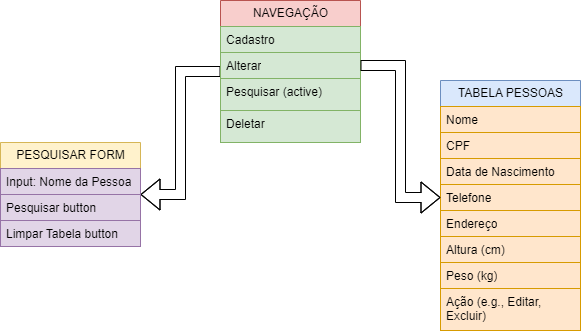

The diagram above was exported from draw.io. Its source (the exported page's mxGraphModel, read from the mxfile embedded in the PNG):
<mxGraphModel dx="753" dy="463" grid="1" gridSize="10" guides="1" tooltips="1" connect="1" arrows="1" fold="1" page="1" pageScale="1" pageWidth="827" pageHeight="1169" math="0" shadow="0">
  <root>
    <mxCell id="0" />
    <mxCell id="1" parent="0" />
    <mxCell id="G7Wh913Xs3KpOeesknlk-21" style="edgeStyle=orthogonalEdgeStyle;rounded=0;orthogonalLoop=1;jettySize=auto;html=1;exitX=0;exitY=0.5;exitDx=0;exitDy=0;entryX=1;entryY=0.5;entryDx=0;entryDy=0;shape=flexArrow;" edge="1" parent="1" source="G7Wh913Xs3KpOeesknlk-1" target="G7Wh913Xs3KpOeesknlk-7">
      <mxGeometry relative="1" as="geometry" />
    </mxCell>
    <mxCell id="G7Wh913Xs3KpOeesknlk-1" value="NAVEGAÇÃO" style="swimlane;fontStyle=0;childLayout=stackLayout;horizontal=1;startSize=26;fillColor=#f8cecc;horizontalStack=0;resizeParent=1;resizeParentMax=0;resizeLast=0;collapsible=1;marginBottom=0;html=1;strokeColor=#b85450;" vertex="1" parent="1">
      <mxGeometry x="320" y="190" width="140" height="142" as="geometry" />
    </mxCell>
    <mxCell id="G7Wh913Xs3KpOeesknlk-2" value="Cadastro" style="text;strokeColor=#82b366;fillColor=#d5e8d4;align=left;verticalAlign=top;spacingLeft=4;spacingRight=4;overflow=hidden;rotatable=0;points=[[0,0.5],[1,0.5]];portConstraint=eastwest;whiteSpace=wrap;html=1;" vertex="1" parent="G7Wh913Xs3KpOeesknlk-1">
      <mxGeometry y="26" width="140" height="26" as="geometry" />
    </mxCell>
    <mxCell id="G7Wh913Xs3KpOeesknlk-3" value="Alterar" style="text;strokeColor=#82b366;fillColor=#d5e8d4;align=left;verticalAlign=top;spacingLeft=4;spacingRight=4;overflow=hidden;rotatable=0;points=[[0,0.5],[1,0.5]];portConstraint=eastwest;whiteSpace=wrap;html=1;" vertex="1" parent="G7Wh913Xs3KpOeesknlk-1">
      <mxGeometry y="52" width="140" height="26" as="geometry" />
    </mxCell>
    <mxCell id="G7Wh913Xs3KpOeesknlk-4" value="Pesquisar (active)" style="text;strokeColor=#82b366;fillColor=#d5e8d4;align=left;verticalAlign=top;spacingLeft=4;spacingRight=4;overflow=hidden;rotatable=0;points=[[0,0.5],[1,0.5]];portConstraint=eastwest;whiteSpace=wrap;html=1;" vertex="1" parent="G7Wh913Xs3KpOeesknlk-1">
      <mxGeometry y="78" width="140" height="32" as="geometry" />
    </mxCell>
    <mxCell id="G7Wh913Xs3KpOeesknlk-6" value="Deletar" style="text;strokeColor=#82b366;fillColor=#d5e8d4;align=left;verticalAlign=top;spacingLeft=4;spacingRight=4;overflow=hidden;rotatable=0;points=[[0,0.5],[1,0.5]];portConstraint=eastwest;whiteSpace=wrap;html=1;" vertex="1" parent="G7Wh913Xs3KpOeesknlk-1">
      <mxGeometry y="110" width="140" height="32" as="geometry" />
    </mxCell>
    <mxCell id="G7Wh913Xs3KpOeesknlk-7" value="PESQUISAR FORM" style="swimlane;fontStyle=0;childLayout=stackLayout;horizontal=1;startSize=26;fillColor=#fff2cc;horizontalStack=0;resizeParent=1;resizeParentMax=0;resizeLast=0;collapsible=1;marginBottom=0;html=1;strokeColor=#d6b656;" vertex="1" parent="1">
      <mxGeometry x="100" y="332" width="140" height="104" as="geometry" />
    </mxCell>
    <mxCell id="G7Wh913Xs3KpOeesknlk-8" value="Input: Nome da Pessoa" style="text;strokeColor=#9673a6;fillColor=#e1d5e7;align=left;verticalAlign=top;spacingLeft=4;spacingRight=4;overflow=hidden;rotatable=0;points=[[0,0.5],[1,0.5]];portConstraint=eastwest;whiteSpace=wrap;html=1;" vertex="1" parent="G7Wh913Xs3KpOeesknlk-7">
      <mxGeometry y="26" width="140" height="26" as="geometry" />
    </mxCell>
    <mxCell id="G7Wh913Xs3KpOeesknlk-9" value="Pesquisar button" style="text;strokeColor=#9673a6;fillColor=#e1d5e7;align=left;verticalAlign=top;spacingLeft=4;spacingRight=4;overflow=hidden;rotatable=0;points=[[0,0.5],[1,0.5]];portConstraint=eastwest;whiteSpace=wrap;html=1;" vertex="1" parent="G7Wh913Xs3KpOeesknlk-7">
      <mxGeometry y="52" width="140" height="26" as="geometry" />
    </mxCell>
    <mxCell id="G7Wh913Xs3KpOeesknlk-10" value="Limpar Tabela button&amp;nbsp;" style="text;strokeColor=#9673a6;fillColor=#e1d5e7;align=left;verticalAlign=top;spacingLeft=4;spacingRight=4;overflow=hidden;rotatable=0;points=[[0,0.5],[1,0.5]];portConstraint=eastwest;whiteSpace=wrap;html=1;" vertex="1" parent="G7Wh913Xs3KpOeesknlk-7">
      <mxGeometry y="78" width="140" height="26" as="geometry" />
    </mxCell>
    <mxCell id="G7Wh913Xs3KpOeesknlk-11" value="TABELA PESSOAS" style="swimlane;fontStyle=0;childLayout=stackLayout;horizontal=1;startSize=26;fillColor=#dae8fc;horizontalStack=0;resizeParent=1;resizeParentMax=0;resizeLast=0;collapsible=1;marginBottom=0;html=1;strokeColor=#6c8ebf;" vertex="1" parent="1">
      <mxGeometry x="540" y="270" width="140" height="250" as="geometry" />
    </mxCell>
    <mxCell id="G7Wh913Xs3KpOeesknlk-12" value="Nome" style="text;strokeColor=#d79b00;fillColor=#ffe6cc;align=left;verticalAlign=top;spacingLeft=4;spacingRight=4;overflow=hidden;rotatable=0;points=[[0,0.5],[1,0.5]];portConstraint=eastwest;whiteSpace=wrap;html=1;" vertex="1" parent="G7Wh913Xs3KpOeesknlk-11">
      <mxGeometry y="26" width="140" height="26" as="geometry" />
    </mxCell>
    <mxCell id="G7Wh913Xs3KpOeesknlk-13" value="CPF" style="text;strokeColor=#d79b00;fillColor=#ffe6cc;align=left;verticalAlign=top;spacingLeft=4;spacingRight=4;overflow=hidden;rotatable=0;points=[[0,0.5],[1,0.5]];portConstraint=eastwest;whiteSpace=wrap;html=1;" vertex="1" parent="G7Wh913Xs3KpOeesknlk-11">
      <mxGeometry y="52" width="140" height="26" as="geometry" />
    </mxCell>
    <mxCell id="G7Wh913Xs3KpOeesknlk-14" value="Data de Nascimento" style="text;strokeColor=#d79b00;fillColor=#ffe6cc;align=left;verticalAlign=top;spacingLeft=4;spacingRight=4;overflow=hidden;rotatable=0;points=[[0,0.5],[1,0.5]];portConstraint=eastwest;whiteSpace=wrap;html=1;" vertex="1" parent="G7Wh913Xs3KpOeesknlk-11">
      <mxGeometry y="78" width="140" height="26" as="geometry" />
    </mxCell>
    <mxCell id="G7Wh913Xs3KpOeesknlk-15" value="Telefone" style="text;strokeColor=#d79b00;fillColor=#ffe6cc;align=left;verticalAlign=top;spacingLeft=4;spacingRight=4;overflow=hidden;rotatable=0;points=[[0,0.5],[1,0.5]];portConstraint=eastwest;whiteSpace=wrap;html=1;" vertex="1" parent="G7Wh913Xs3KpOeesknlk-11">
      <mxGeometry y="104" width="140" height="26" as="geometry" />
    </mxCell>
    <mxCell id="G7Wh913Xs3KpOeesknlk-16" value="Endereço" style="text;strokeColor=#d79b00;fillColor=#ffe6cc;align=left;verticalAlign=top;spacingLeft=4;spacingRight=4;overflow=hidden;rotatable=0;points=[[0,0.5],[1,0.5]];portConstraint=eastwest;whiteSpace=wrap;html=1;" vertex="1" parent="G7Wh913Xs3KpOeesknlk-11">
      <mxGeometry y="130" width="140" height="26" as="geometry" />
    </mxCell>
    <mxCell id="G7Wh913Xs3KpOeesknlk-17" value="Altura (cm)" style="text;strokeColor=#d79b00;fillColor=#ffe6cc;align=left;verticalAlign=top;spacingLeft=4;spacingRight=4;overflow=hidden;rotatable=0;points=[[0,0.5],[1,0.5]];portConstraint=eastwest;whiteSpace=wrap;html=1;" vertex="1" parent="G7Wh913Xs3KpOeesknlk-11">
      <mxGeometry y="156" width="140" height="26" as="geometry" />
    </mxCell>
    <mxCell id="G7Wh913Xs3KpOeesknlk-18" value="Peso (kg)" style="text;strokeColor=#d79b00;fillColor=#ffe6cc;align=left;verticalAlign=top;spacingLeft=4;spacingRight=4;overflow=hidden;rotatable=0;points=[[0,0.5],[1,0.5]];portConstraint=eastwest;whiteSpace=wrap;html=1;" vertex="1" parent="G7Wh913Xs3KpOeesknlk-11">
      <mxGeometry y="182" width="140" height="26" as="geometry" />
    </mxCell>
    <mxCell id="G7Wh913Xs3KpOeesknlk-20" value="Ação (e.g., Editar, Excluir)" style="text;strokeColor=#d79b00;fillColor=#ffe6cc;align=left;verticalAlign=top;spacingLeft=4;spacingRight=4;overflow=hidden;rotatable=0;points=[[0,0.5],[1,0.5]];portConstraint=eastwest;whiteSpace=wrap;html=1;" vertex="1" parent="G7Wh913Xs3KpOeesknlk-11">
      <mxGeometry y="208" width="140" height="42" as="geometry" />
    </mxCell>
    <mxCell id="G7Wh913Xs3KpOeesknlk-22" style="edgeStyle=orthogonalEdgeStyle;rounded=0;orthogonalLoop=1;jettySize=auto;html=1;exitX=1;exitY=0.5;exitDx=0;exitDy=0;entryX=0;entryY=0.5;entryDx=0;entryDy=0;shape=flexArrow;" edge="1" parent="1" source="G7Wh913Xs3KpOeesknlk-3" target="G7Wh913Xs3KpOeesknlk-15">
      <mxGeometry relative="1" as="geometry" />
    </mxCell>
  </root>
</mxGraphModel>